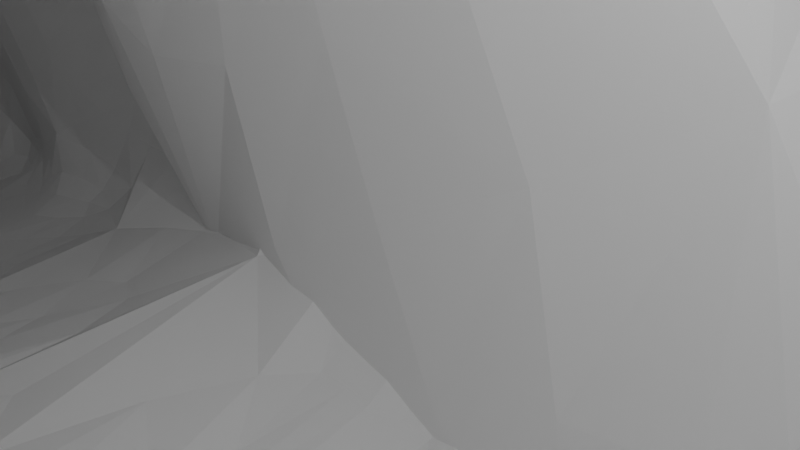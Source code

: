 # Source: Beruang.blend  (saved by Blender 3.2.14; exported with 4.5.12 LTS)
import bpy
from mathutils import Matrix  # noqa: F401  (used for matrix-valued properties, if any)

bpy.ops.wm.read_factory_settings(use_empty=True)
scene = bpy.context.scene
scene.name = 'Scene'

# ---- collections
col_collection = bpy.data.collections.new('Collection'); scene.collection.children.link(col_collection)

# ---- materials (node trees are filled in below, after node groups)
mat_material = bpy.data.materials.new('Material')
mat_material.use_transparent_shadow = False
mat_material.diffuse_color = (1.0, 1.0, 1.0, 1.0)

# ---- material node trees

# ---- world
world_world = bpy.data.worlds.new('World'); scene.world = world_world
world_world.use_nodes = True; world_world.node_tree.nodes.clear()
_N = world_world.node_tree.nodes; _L = world_world.node_tree.links
n0 = _N.new('ShaderNodeOutputWorld'); n0.name = 'World Output'; n0.location = (300, 300)
n1 = _N.new('ShaderNodeBackground'); n1.name = 'Background'; n1.location = (10, 300)
n1.inputs[0].default_value = (0.05088, 0.05088, 0.05088, 1.0)
_L.new(n1.outputs[0], n0.inputs[0])
n0.is_active_output = True
world_world.color = (0.05088, 0.05088, 0.05088)
world_world.use_sun_shadow = False
world_world.sun_shadow_jitter_overblur = 0.0

# ---- cameras
cam_camera = bpy.data.cameras.new('Camera')
cam_camera.clip_end = 100.0
cam_camera.ortho_scale = 7.314

# ---- lights
light_light = bpy.data.lights.new('Light', 'POINT')
light_light.transmission_factor = 0.0
light_light.energy = 1000.0
light_light.shadow_soft_size = 0.1
light_light.shadow_maximum_resolution = 0.006
light_light.use_absolute_resolution = True

# ---- meshes
me_uploads_files_3792482_untitled = bpy.data.meshes.new('uploads_files_3792482_untitled')
me_uploads_files_3792482_untitled.from_pydata([(32.57, -5.783, -3.064), (32.57, 6.837, -3.064), (38.38, 6.837, -1.629), (38.38, -5.783, -1.629), (16.58, -5.783, -0.4671), (39.21, -5.783, 3.523), (39.21, 6.837, 3.523), (16.58, 6.837, -0.4671), (26.57, 9.273, -8.643), (46.24, 4.848, -12.27), (33.9, 2.761, 11.38), (18.83, 8.414, 6.001), (41.04, 7.181, -18.79), (45.22, 8.209, -26.61), (50.82, 8.108, -19.8), (46.32, 4.894, -13.01), (36.34, 3.192, 6.697), (37.46, 6.876, -26.61), (35.32, 6.256, -22.29), (31.65, 6.268, -26.61), (22.37, 8.973, 22.84), (39.0, 5.936, 16.28), (28.47, 20.51, -8.643), (40.05, 12.1, -19.02), (40.05, 9.297, -19.02), (34.72, 8.539, -21.09), (30.8, 8.415, -26.61), (18.83, 20.51, 6.001), (33.9, 17.62, 11.38), (46.24, 15.54, -12.27), (41.9, 14.47, -19.44), (39.0, 12.19, 16.28), (41.6, 11.32, 12.19), (45.74, 10.27, 5.237), (46.32, 15.49, -13.01), (37.46, 15.69, -26.61), (35.32, 15.69, -22.29), (45.22, 14.47, -26.61), (31.65, 15.69, -26.61), (22.36, 11.6, 22.84), (34.72, 13.74, -21.09), (30.8, 12.86, -26.61), (41.5, -0.2134, 12.16), (45.74, 5.643, 5.237), (50.85, 15.71, -19.48), (39.96, -3.452, 17.33), (46.98, 0.0008975, 15.2), (21.63, 0.0008959, 25.33), (39.0, -12.27, 16.28), (20.31, -12.56, 23.21), (-10.05, -11.48, 24.16), (-3.436, -13.4, 8.236), (-0.1448, -9.84, 20.78), (-6.599, -11.73, -2.747), (-6.999, 0.004501, -5.34), (14.82, 0.0571, -7.189), (16.6, -13.19, -4.526), (39.19, -3.216, -0.9265), (41.66, -10.81, 12.19), (35.38, -15.61, -12.51), (33.9, -17.69, 11.38), (42.4, -2.559, 14.97), (26.36, -13.02, 13.87), (19.03, -14.7, 5.98), (-21.64, 0.0008963, 22.62), (-21.76, -8.591, 20.3), (-10.25, 0.0008957, 26.61), (0.3972, 0.0008963, 22.84), (-10.82, -12.16, -3.268), (-5.567, -11.61, -2.587), (-29.53, -8.337, -1.227), (-31.55, -9.334, -3.043), (-27.0, -6.837, -2.667), (-22.92, -9.533, -2.092), (-22.83, -14.25, -3.121), (-22.38, -10.31, 8.39), (-32.86, -7.695, 7.205), (-34.34, -11.07, -1.442), (-43.79, -3.511, -1.328), (-43.84, -3.802, -3.818), (-43.41, -8.846, 1.828), (-34.63, -5.044, 12.97), (-34.88, 0.0008976, 14.78), (-40.42, -6.343, 11.35), (-41.11, 0.0743, 12.82), (-47.25, -4.866, 4.386), (-41.26, -8.783, 7.838), (-38.25, -5.194, -6.695), (-33.1, -8.589, -4.503), (-50.46, -3.917, -3.314), (-47.5, -2.919, -5.021), (-46.21, -2.919, 1.74), (-45.36, -3.802, -6.695), (-44.26, -4.007, -8.264), (-46.4, 0.0812, 2.282), (-50.85, 0.0812, -3.086), (39.0, 12.18, 16.28), (22.37, 11.61, 22.84), (21.63, 0.1268, 25.33), (40.04, 2.82, 17.42), (46.98, 0.1268, 15.2), (-10.05, 11.6, 24.16), (-0.1448, 9.968, 20.78), (-3.436, 13.53, 9.649), (-6.599, 13.14, -2.698), (25.62, 12.05, -4.477), (14.82, 0.0705, -7.189), (-6.999, 0.1231, -5.34), (41.6, 11.33, 12.19), (36.49, 15.71, -2.317), (33.9, 16.09, -1.557), (40.59, 2.269, 15.18), (33.56, 15.96, 11.72), (0.3972, 0.1268, 22.84), (-21.64, 0.1825, 22.62), (-10.25, 0.1268, 26.61), (-21.76, 8.774, 20.3), (19.27, 15.34, 7.628), (20.1, 18.77, 7.737), (-6.642, 12.6, -3.295), (-10.65, 13.22, -3.138), (18.87, 15.37, 5.996), (19.1, 15.55, 5.987), (-29.53, 8.465, -1.227), (-27.0, 6.965, -2.667), (-31.55, 9.461, -3.043), (-13.43, 10.37, -0.7143), (-22.38, 10.44, 8.39), (-21.02, 9.66, -1.667), (-34.34, 10.66, -1.442), (-32.16, 7.02, 7.205), (-43.77, 4.313, -1.328), (-43.23, 9.016, 1.828), (-43.84, 3.93, -3.818), (-43.78, 8.965, 10.18), (-44.65, 8.241, 11.3), (-43.67, 7.776, 11.55), (-42.38, 8.949, 9.885), (-34.63, 5.227, 12.97), (-34.88, 0.1825, 14.78), (-44.93, 6.184, 12.09), (-44.38, 6.206, 12.52), (-38.25, 5.322, -6.695), (-33.1, 8.717, -4.503), (-50.46, 4.045, -3.314), (-46.21, 3.046, 1.74), (-47.5, 3.046, -5.021), (-47.25, 4.993, 4.386), (-44.26, 4.135, -8.264), (-45.36, 3.93, -6.695), (-50.85, 0.0464, -3.086), (-46.4, 0.0464, 2.282), (-40.25, 6.249, 11.35), (-41.11, 0.0534, 12.82), (-47.25, 0.2923, 4.386), (-47.25, -0.0637, 4.386), (41.48, -0.2665, 12.1), (41.14, -3.965, 3.421), (41.17, 4.518, 3.422), (36.42, 12.69, 9.559), (34.85, -16.26, 9.552), (33.92, -15.28, -2.02), (37.26, 9.191, -0.7285), (30.06, 10.58, -5.843), (20.0, 19.08, 7.074), (33.9, 14.41, -1.483), (20.01, 18.3, 6.941), (28.78, -16.07, -3.08), (31.2, -15.41, 8.492), (35.33, 10.04, -3.08), (31.28, 13.54, 8.5), (-41.36, 7.927, 7.963), (-41.3, 7.733, 7.704), (-40.28, 7.904, 7.961), (-42.35, 6.971, 8.171), (-42.77, 3.875, 9.931), (-12.65, 6.542, -26.61), (-0.1513, 7.619, -26.61), (-4.245, 7.79, -20.99), (-7.017, 7.568, -21.46), (-3.406, 9.784, -20.3), (-6.66, 9.784, -20.75), (1.084, 8.045, -6.893), (1.123, 6.438, 8.896), (-3.342, 8.662, -19.6), (4.188, 7.499, -18.41), (-12.43, 10.51, -25.07), (-22.92, 6.431, -2.092), (-10.05, 1.795, 24.16), (-22.38, 5.409, 8.39), (-21.76, 1.415, 20.3), (-12.65, 16.02, -26.61), (-7.017, 15.74, -21.46), (-4.245, 15.4, -20.99), (-0.1513, 14.31, -26.61), (-6.66, 12.66, -20.75), (-3.406, 12.66, -20.3), (-3.315, 15.64, -19.71), (1.02, 14.74, -6.893), (4.447, 17.32, -18.41), (-12.43, 12.75, -25.15), (-21.76, 8.707, 20.3), (-10.05, 11.59, 24.16), (-22.38, 14.71, 8.39), (1.123, 16.88, 8.896), (-16.45, 18.11, -0.3531), (-40.73, -6.542, -26.61), (-35.09, -7.251, -21.46), (-32.32, -7.404, -20.99), (-28.23, -7.119, -26.61), (-34.74, -11.12, -20.75), (-31.48, -11.12, -20.3), (-22.83, -8.662, -12.33), (-10.65, -6.438, -3.138), (-7.443, -8.045, -6.893), (-14.99, -7.499, -16.51), (-40.51, -10.51, -26.25), (-22.92, -6.431, -2.092), (-10.05, -1.795, 24.16), (-22.38, -5.409, 8.389), (-21.76, -1.415, 20.3), (-40.73, -15.62, -26.61), (-28.23, -15.4, -26.61), (-32.32, -15.4, -20.99), (-35.09, -15.4, -21.46), (-31.48, -11.44, -20.3), (-34.74, -11.44, -20.75), (-24.62, -15.64, -6.452), (-14.99, -18.41, -16.51), (-7.443, -18.82, -6.893), (-10.65, -16.88, 8.896), (-40.51, -11.58, -26.25), (-21.76, -8.707, 20.3), (-22.38, -11.41, 8.389), (-10.05, -11.59, 24.16), (15.71, -9.273, -8.89), (18.83, -8.414, 6.001), (33.9, -2.763, 11.38), (35.38, -4.848, -12.51), (20.96, -8.503, -26.61), (16.78, -7.474, -20.04), (35.46, -4.894, -13.25), (39.0, -5.936, 16.28), (41.53, -0.2728, 12.19), (13.19, -7.169, -26.61), (11.05, -6.549, -22.29), (7.381, -6.561, -26.61), (22.37, -8.973, 21.83), (15.78, -9.591, -19.02), (15.78, -12.39, -19.02), (15.71, -20.51, -8.89), (10.46, -8.832, -21.09), (5.791, -8.708, -26.61), (35.38, -15.54, -12.51), (33.91, -17.62, 11.38), (18.83, -20.51, 6.001), (20.96, -14.76, -26.61), (16.78, -14.76, -20.47), (35.46, -15.49, -13.25), (45.74, -10.27, 5.237), (39.0, -12.19, 16.28), (41.6, -10.74, 12.19), (13.19, -15.99, -26.61), (11.05, -15.99, -22.29), (8.182, -15.99, -26.61), (20.25, -12.52, 23.11), (10.46, -14.03, -21.09), (6.536, -13.15, -26.61), (45.74, -5.643, 5.237), (-43.78, -9.039, 10.18), (-42.38, -9.024, 9.885), (-43.67, -7.851, 11.55), (-44.65, -8.315, 11.3), (-44.38, -6.28, 12.52), (-44.93, -6.258, 12.09), (-40.25, -6.323, 11.21), (-40.28, -8.724, 7.655), (-41.3, -8.654, 7.704), (-42.12, -7.045, 8.239), (-42.42, -4.698, 9.479)], [], [(0, 1, 2), (0, 2, 3), (4, 5, 6), (4, 6, 7), (0, 3, 5), (0, 5, 4), (3, 2, 6), (3, 6, 5), (2, 1, 7), (2, 7, 6), (1, 0, 4), (1, 4, 7), (8, 9, 10), (8, 10, 11), (12, 13, 14), (12, 14, 8), (8, 14, 15), (8, 15, 9), (10, 9, 16), (17, 13, 12), (17, 12, 18), (19, 17, 18), (20, 10, 21), (10, 20, 11), (8, 22, 23), (8, 23, 24), (24, 25, 18), (24, 18, 12), (18, 25, 26), (18, 26, 19), (8, 24, 12), (22, 27, 28), (29, 30, 22), (31, 32, 33), (31, 33, 29), (33, 34, 29), (28, 31, 29), (35, 36, 30), (35, 30, 37), (38, 36, 35), (39, 31, 28), (28, 27, 39), (23, 30, 36), (23, 36, 40), (36, 38, 41), (36, 41, 40), (22, 30, 23), (41, 26, 25), (41, 25, 40), (23, 40, 25), (23, 25, 24), (27, 22, 8), (27, 8, 11), (39, 27, 11), (39, 11, 20), (31, 39, 20), (31, 20, 21), (32, 31, 21), (32, 21, 42), (33, 32, 42), (33, 42, 43), (33, 43, 15), (33, 15, 34), (34, 15, 14), (34, 14, 44), (35, 37, 13), (35, 13, 17), (38, 35, 17), (38, 17, 19), (38, 19, 26), (38, 26, 41), (13, 37, 44), (13, 44, 14), (34, 44, 37), (34, 37, 29), (29, 37, 30), (28, 29, 22), (9, 15, 43), (9, 43, 16), (21, 10, 16), (21, 16, 42), (43, 42, 16), (45, 46, 47), (45, 47, 48), (48, 47, 49), (50, 51, 52), (53, 54, 55), (53, 55, 56), (57, 58, 59), (58, 48, 59), (60, 59, 48), (61, 46, 45), (62, 63, 60), (62, 60, 48), (63, 49, 52), (64, 65, 50), (64, 50, 66), (67, 66, 50), (67, 50, 52), (50, 68, 54), (68, 69, 54), (50, 54, 53), (50, 53, 51), (63, 52, 51), (70, 71, 72), (73, 74, 68), (73, 68, 50), (75, 73, 50), (75, 50, 65), (70, 76, 77), (78, 79, 80), (70, 72, 73), (70, 73, 75), (76, 70, 75), (76, 75, 65), (76, 65, 81), (65, 64, 82), (65, 82, 81), (83, 84, 85), (86, 83, 85), (87, 88, 77), (89, 90, 79), (89, 79, 78), (89, 78, 91), (85, 91, 78), (85, 78, 80), (79, 92, 93), (79, 93, 87), (87, 77, 80), (87, 80, 79), (71, 70, 77), (71, 77, 88), (91, 94, 95), (91, 95, 89), (81, 82, 84), (81, 84, 83), (80, 77, 76), (51, 53, 56), (51, 56, 63), (96, 97, 98), (96, 98, 99), (98, 100, 99), (101, 102, 103), (104, 105, 106), (104, 106, 107), (96, 108, 109), (96, 109, 110), (99, 100, 111), (96, 110, 112), (96, 112, 97), (98, 97, 102), (98, 102, 113), (114, 115, 101), (114, 101, 116), (113, 102, 101), (113, 101, 115), (117, 97, 118), (101, 103, 104), (101, 104, 119), (104, 107, 119), (101, 119, 120), (121, 122, 103), (121, 103, 102), (123, 124, 125), (101, 120, 126), (101, 126, 127), (126, 128, 127), (116, 101, 127), (123, 129, 130), (131, 132, 133), (123, 127, 128), (123, 128, 124), (134, 135, 136), (134, 136, 137), (130, 138, 116), (130, 116, 127), (130, 127, 123), (116, 138, 139), (116, 139, 114), (135, 140, 141), (135, 141, 136), (142, 129, 143), (144, 145, 131), (144, 131, 133), (144, 133, 146), (131, 145, 147), (131, 147, 132), (133, 142, 148), (133, 148, 149), (142, 133, 132), (142, 132, 129), (125, 143, 129), (125, 129, 123), (145, 144, 150), (145, 150, 151), (138, 152, 153), (138, 153, 139), (132, 130, 129), (103, 122, 105), (103, 105, 104), (113, 67, 47), (113, 47, 98), (98, 47, 46), (98, 46, 100), (115, 66, 67), (115, 67, 113), (139, 82, 64), (139, 64, 114), (114, 64, 66), (114, 66, 115), (153, 84, 139), (84, 82, 139), (154, 85, 84), (155, 154, 147), (154, 84, 147), (153, 147, 84), (155, 147, 145), (155, 145, 151), (150, 95, 94), (150, 94, 151), (154, 94, 91), (154, 91, 85), (151, 94, 154), (151, 154, 155), (133, 79, 90), (133, 90, 146), (146, 90, 89), (146, 89, 144), (149, 92, 79), (149, 79, 133), (144, 89, 150), (89, 95, 150), (148, 93, 92), (148, 92, 149), (142, 87, 93), (142, 93, 148), (143, 88, 87), (143, 87, 142), (125, 71, 88), (125, 88, 143), (124, 72, 71), (124, 71, 125), (128, 73, 72), (128, 72, 124), (111, 100, 156), (58, 57, 157), (58, 157, 158), (108, 58, 158), (106, 55, 54), (106, 54, 107), (126, 74, 73), (126, 73, 128), (126, 120, 68), (126, 68, 74), (119, 69, 68), (119, 68, 120), (119, 107, 54), (119, 54, 69), (105, 56, 55), (105, 55, 106), (159, 160, 161), (159, 161, 162), (163, 164, 110), (163, 110, 165), (57, 59, 60), (57, 60, 109), (109, 60, 165), (109, 165, 110), (47, 67, 52), (47, 52, 49), (49, 63, 62), (49, 62, 48), (97, 112, 118), (157, 57, 109), (157, 109, 158), (108, 158, 109), (112, 110, 164), (112, 164, 118), (166, 164, 163), (166, 163, 122), (166, 122, 121), (63, 122, 163), (63, 163, 60), (165, 60, 163), (63, 56, 167), (63, 167, 168), (56, 105, 169), (56, 169, 167), (105, 122, 170), (105, 170, 169), (122, 63, 168), (122, 168, 170), (168, 167, 161), (168, 161, 160), (167, 169, 162), (167, 162, 161), (169, 170, 159), (169, 159, 162), (170, 168, 160), (170, 160, 159), (45, 48, 58), (45, 58, 61), (156, 108, 111), (96, 99, 111), (96, 111, 108), (156, 58, 108), (156, 61, 58), (100, 46, 156), (46, 61, 156), (132, 171, 172), (132, 172, 130), (173, 130, 172), (174, 171, 147), (174, 147, 175), (153, 152, 175), (153, 175, 147), (152, 173, 137), (173, 172, 134), (173, 134, 137), (172, 174, 135), (172, 135, 134), (174, 175, 140), (174, 140, 135), (152, 136, 141), (141, 140, 175), (141, 175, 152), (137, 136, 152), (173, 152, 138), (173, 138, 130), (171, 174, 172), (80, 76, 86), (81, 83, 86), (81, 86, 76), (102, 97, 117), (102, 117, 121), (118, 164, 166), (118, 166, 117), (121, 117, 166), (86, 85, 80), (147, 171, 132), (176, 177, 178), (176, 178, 179), (178, 180, 181), (178, 181, 179), (182, 183, 184), (182, 184, 185), (177, 185, 184), (177, 184, 178), (181, 186, 176), (181, 176, 179), (187, 184, 183), (187, 183, 188), (189, 187, 188), (189, 188, 190), (184, 180, 178), (191, 192, 193), (191, 193, 194), (193, 192, 195), (193, 195, 196), (197, 198, 199), (194, 193, 197), (194, 197, 199), (195, 192, 191), (195, 191, 200), (201, 202, 203), (197, 193, 196), (195, 181, 180), (195, 180, 196), (200, 186, 181), (200, 181, 195), (196, 180, 184), (196, 184, 197), (201, 203, 189), (201, 189, 190), (201, 190, 188), (201, 188, 202), (202, 188, 183), (202, 183, 204), (204, 183, 182), (204, 182, 198), (198, 182, 185), (198, 185, 199), (194, 199, 185), (194, 185, 177), (191, 194, 177), (191, 177, 176), (204, 205, 203), (204, 203, 202), (197, 187, 205), (204, 197, 205), (191, 176, 186), (191, 186, 200), (197, 204, 198), (187, 189, 203), (187, 203, 205), (197, 184, 187), (206, 207, 208), (206, 208, 209), (208, 207, 210), (208, 210, 211), (212, 213, 214), (212, 214, 215), (209, 208, 212), (209, 212, 215), (210, 207, 206), (210, 206, 216), (213, 212, 217), (213, 217, 218), (218, 217, 219), (218, 219, 220), (212, 208, 211), (221, 222, 223), (221, 223, 224), (223, 225, 226), (223, 226, 224), (227, 228, 229), (227, 229, 230), (228, 223, 222), (226, 231, 221), (226, 221, 224), (232, 233, 234), (227, 225, 223), (226, 225, 211), (226, 211, 210), (231, 226, 210), (231, 210, 216), (225, 227, 212), (225, 212, 211), (232, 220, 219), (232, 219, 233), (232, 234, 218), (232, 218, 220), (234, 230, 213), (234, 213, 218), (230, 229, 214), (230, 214, 213), (229, 228, 215), (229, 215, 214), (222, 209, 215), (222, 215, 228), (221, 206, 209), (221, 209, 222), (230, 234, 233), (230, 233, 227), (233, 219, 217), (233, 217, 227), (227, 217, 212), (223, 228, 227), (231, 216, 206), (231, 206, 221), (235, 236, 237), (235, 237, 238), (239, 240, 235), (239, 235, 241), (238, 241, 235), (237, 242, 243), (237, 243, 241), (237, 241, 238), (244, 245, 240), (244, 240, 239), (246, 245, 244), (247, 242, 237), (237, 236, 247), (235, 248, 249), (235, 249, 250), (248, 240, 245), (248, 245, 251), (245, 246, 252), (245, 252, 251), (235, 240, 248), (250, 253, 254), (250, 254, 255), (256, 250, 257), (253, 258, 259), (253, 259, 260), (259, 261, 260), (254, 253, 260), (262, 256, 257), (262, 257, 263), (264, 262, 263), (265, 254, 260), (254, 265, 255), (249, 266, 263), (249, 263, 257), (263, 266, 267), (263, 267, 264), (250, 249, 257), (267, 266, 251), (267, 251, 252), (249, 248, 251), (249, 251, 266), (255, 236, 235), (255, 235, 250), (265, 247, 236), (265, 236, 255), (260, 242, 247), (260, 247, 265), (261, 243, 242), (261, 242, 260), (259, 268, 243), (259, 243, 261), (259, 258, 241), (259, 241, 268), (258, 256, 239), (258, 239, 241), (262, 244, 239), (262, 239, 256), (264, 246, 244), (264, 244, 262), (264, 267, 252), (264, 252, 246), (258, 253, 250), (258, 250, 256), (243, 268, 241), (269, 270, 271), (269, 271, 272), (272, 271, 273), (272, 273, 274), (275, 270, 276), (276, 270, 269), (276, 269, 277), (277, 269, 272), (277, 272, 278), (278, 272, 274), (278, 274, 279), (275, 273, 271), (273, 279, 274), (273, 275, 279), (270, 275, 271)])
me_uploads_files_3792482_untitled.materials.append(mat_material)
me_uploads_files_3792482_untitled.update()
arm_armature = bpy.data.armatures.new('Armature')  # bones are not reproduced

# ---- objects
ob_light = bpy.data.objects.new('Light', light_light)
ob_camera = bpy.data.objects.new('Camera', cam_camera)
ob_uploads_files_3792482_untitled = bpy.data.objects.new('uploads_files_3792482_untitled', me_uploads_files_3792482_untitled)
ob_armature = bpy.data.objects.new('Armature', arm_armature)

# ---- transforms, parenting, visibility, modifiers, constraints
ob_light.location = (4.076, 1.005, 5.904)
ob_light.rotation_euler = (0.6503, 0.05522, 1.866)
ob_light.lock_rotations_4d = False
ob_light.empty_display_type = 'ARROWS'
ob_light.color = (0.0, 0.0, 0.0, 0.0)
ob_light.lineart.crease_threshold = 0.0
ob_camera.location = (7.359, -6.926, 4.958)
ob_camera.rotation_euler = (1.109, 0.0, 0.8149)
ob_camera.lock_rotations_4d = False
ob_camera.empty_display_type = 'ARROWS'
ob_camera.color = (0.0, 0.0, 0.0, 0.0)
ob_camera.display_type = 'WIRE'
ob_camera.lineart.crease_threshold = 0.0
ob_uploads_files_3792482_untitled.parent = ob_armature
ob_uploads_files_3792482_untitled.matrix_parent_inverse = Matrix(((-3.332e-09, 0.0, 0.07624, -1.259), (0.0, 0.07624, 0.0, -0.0), (-0.07624, -0.0, -3.332e-09, 0.1873), (-0.0, -0.0, -0.0, 1.0)))
ob_uploads_files_3792482_untitled.location = (0.0, 0.0, 0.0)
_vg = ob_uploads_files_3792482_untitled.vertex_groups.new(name='Bone')
for _i, _w in zip([45, 46, 47, 48, 49, 50, 51, 52, 55, 56, 58, 61, 62, 63, 67, 96, 97, 98, 99, 100, 101, 102, 103, 105, 106, 108, 110, 111, 112, 113, 115, 117, 118, 121, 122, 156, 162, 163, 164, 166, 169, 170], [0.1836, 0.1436, 0.7439, 0.1052, 0.6314, 0.01978, 0.05262, 0.1042, 0.07094, 0.1245, 0.02833, 0.1174, 0.1362, 0.6033, 0.05475, 0.2434, 0.6983, 0.753, 0.2635, 0.1261, 0.02943, 0.1031, 0.06663, 0.2718, 0.06427, 0.07495, 0.03538, 0.1551, 0.317, 0.0955, 0.006944, 0.5242, 0.4589, 0.3866, 0.5206, 0.09801, 0.06326, 0.1014, 0.3765, 0.4593, 0.1104, 0.08401]): _vg.add([_i], _w, 'REPLACE')
_vg = ob_uploads_files_3792482_untitled.vertex_groups.new(name='Bone.006')
for _i, _w in zip([51, 53, 55, 56, 63, 103, 104, 105, 106, 107, 112, 117, 118, 121, 122, 162, 164, 166, 167, 169], [0.004047, 0.04582, 0.6442, 0.5733, 0.05856, 0.02576, 0.05022, 0.252, 0.5875, 0.05143, 0.01116, 0.1074, 0.07722, 0.1837, 0.0892, 0.05161, 0.06466, 0.08459, 0.01098, 0.08951]): _vg.add([_i], _w, 'REPLACE')
_vg = ob_uploads_files_3792482_untitled.vertex_groups.new(name='Bone.005')
for _i, _w in zip([47, 49, 50, 51, 52, 53, 56, 63, 64, 65, 66, 67, 75, 96, 97, 98, 99, 101, 102, 103, 104, 106, 112, 113, 114, 115, 116, 117, 118, 119, 120, 121, 122, 164, 166], [0.1024, 0.09769, 0.3419, 0.6274, 0.7311, 0.1487, 0.009406, 0.02188, 0.06861, 0.05225, 0.2383, 0.7292, 0.02011, 0.01307, 0.09145, 0.0723, 0.004737, 0.3354, 0.73, 0.6218, 0.1312, 0.001264, 0.04402, 0.7263, 0.08642, 0.2913, 0.04483, 0.1273, 0.0867, 0.01373, 0.009903, 0.1751, 0.0357, 0.06049, 0.07128]): _vg.add([_i], _w, 'REPLACE')
_vg = ob_uploads_files_3792482_untitled.vertex_groups.new(name='Bone.004')
for _i, _w in zip([50, 52, 64, 65, 66, 67, 101, 113, 114, 115, 116], [0.1082, 0.001239, 0.06426, 0.004438, 0.3673, 0.07824, 0.1181, 0.05704, 0.08696, 0.369, 0.009042]): _vg.add([_i], _w, 'REPLACE')
_vg = ob_uploads_files_3792482_untitled.vertex_groups.new(name='Bone.003')
for _i, _w in zip([50, 51, 52, 64, 65, 66, 67, 68, 70, 71, 72, 73, 74, 75, 76, 77, 81, 82, 87, 88, 93, 101, 102, 103, 113, 114, 115, 116, 120, 123, 124, 125, 126, 127, 128, 129, 130, 138, 139, 142, 143, 148, 173], [0.295, 0.01631, 0.02719, 0.6904, 0.7138, 0.2646, 0.06838, 0.03913, 0.1764, 0.1211, 0.2182, 0.5077, 0.2857, 0.7013, 0.1, 0.07685, 0.05555, 0.1054, 0.03806, 0.08333, 0.005105, 0.307, 0.02973, 0.007941, 0.05248, 0.6995, 0.2123, 0.7155, 0.05363, 0.1802, 0.2013, 0.1169, 0.137, 0.7184, 0.4888, 0.07579, 0.08785, 0.05614, 0.09442, 0.03385, 0.07808, 0.003521, 0.001026]): _vg.add([_i], _w, 'REPLACE')
_vg = ob_uploads_files_3792482_untitled.vertex_groups.new(name='Bone.002')
for _i, _w in zip([50, 64, 65, 66, 70, 71, 72, 73, 74, 75, 76, 77, 78, 79, 80, 81, 82, 83, 84, 85, 86, 87, 88, 89, 90, 91, 92, 93, 94, 95, 101, 114, 115, 116, 123, 124, 125, 126, 127, 128, 129, 130, 131, 132, 133, 134, 135, 136, 137, 138, 139, 140, 141, 142, 143, 144, 145, 146, 147, 148, 149, 150, 151, 152, 153, 154, 155, 171, 172, 173, 174, 175], [0.05698, 0.1381, 0.164, 0.03277, 0.7429, 0.8187, 0.665, 0.199, 0.1116, 0.1662, 0.8752, 0.8899, 0.9748, 0.9685, 0.9655, 0.9334, 0.8751, 0.9796, 0.9901, 0.9827, 0.9697, 0.9356, 0.8765, 0.9782, 0.9746, 0.9809, 0.9642, 0.9602, 0.9826, 0.9794, 0.05658, 0.0814, 0.01787, 0.1639, 0.7474, 0.7014, 0.8304, 0.05137, 0.1332, 0.2691, 0.8939, 0.8903, 0.9751, 0.9677, 0.9689, 0.9811, 0.9829, 0.9818, 0.9784, 0.9332, 0.8895, 0.9828, 0.9823, 0.9397, 0.8872, 0.9781, 0.9815, 0.976, 0.9847, 0.9616, 0.9652, 0.9792, 0.9833, 0.9773, 0.9873, 0.9861, 0.9852, 0.9792, 0.9769, 0.9681, 0.9825, 0.985]): _vg.add([_i], _w, 'REPLACE')
_vg = ob_uploads_files_3792482_untitled.vertex_groups.new(name='Bone.007')
for _i, _w in zip([54, 55, 69, 72, 74, 101, 102, 103, 104, 106, 107, 115, 116, 119, 120, 121, 123, 124, 125, 126, 127, 128, 183, 187, 188, 189, 190, 201, 202, 203], [0.06275, 0.03983, 0.04939, 0.003622, 0.02695, 0.1112, 0.03088, 0.1752, 0.6841, 0.09025, 0.1824, 0.005504, 0.009025, 0.7972, 0.8248, 0.03005, 0.05484, 0.06693, 0.02389, 0.7305, 0.1018, 0.2028, 0.01131, 0.03336, 0.4509, 0.4284, 0.4635, 0.4526, 0.3224, 0.2463]): _vg.add([_i], _w, 'REPLACE')
_vg = ob_uploads_files_3792482_untitled.vertex_groups.new(name='Bone.008')
for _i, _w in zip([182, 183, 187, 188, 189, 190, 198, 201, 202, 203, 204, 205], [0.1112, 0.8374, 0.8453, 0.5249, 0.5405, 0.5177, 0.001017, 0.52, 0.5749, 0.5769, 0.5145, 0.5109]): _vg.add([_i], _w, 'REPLACE')
_vg = ob_uploads_files_3792482_untitled.vertex_groups.new(name='Bone.009')
for _i, _w in zip([182, 183, 184, 185, 187, 189, 198, 199, 201, 202, 203, 204, 205], [0.6747, 0.1443, 0.007355, 0.01442, 0.0858, 0.005397, 0.4722, 0.00699, 0.002807, 0.1025, 0.1661, 0.4688, 0.4559]): _vg.add([_i], _w, 'REPLACE')
_vg = ob_uploads_files_3792482_untitled.vertex_groups.new(name='Bone.010')
for _i, _w in zip([177, 178, 179, 180, 181, 182, 184, 185, 187, 192, 193, 194, 196, 197, 198, 199], [0.05545, 0.1349, 0.05983, 0.2107, 0.02551, 0.2031, 0.9218, 0.9036, 0.001793, 0.007894, 0.07758, 0.05517, 0.1178, 0.9398, 0.4971, 0.8947]): _vg.add([_i], _w, 'REPLACE')
_vg = ob_uploads_files_3792482_untitled.vertex_groups.new(name='Bone.011')
for _i, _w in zip([176, 177, 178, 179, 180, 181, 184, 185, 186, 191, 192, 193, 194, 195, 196, 197, 199, 200], [0.9897, 0.9426, 0.8607, 0.9382, 0.7826, 0.961, 0.04633, 0.06141, 0.9971, 0.9974, 0.9703, 0.9204, 0.9429, 0.9799, 0.8789, 0.0237, 0.075, 0.9984]): _vg.add([_i], _w, 'REPLACE')
_vg = ob_uploads_files_3792482_untitled.vertex_groups.new(name='Bone.012')
for _i, _w in zip([50, 53, 54, 66, 68, 69, 70, 72, 73, 74, 75, 107, 126, 217, 218, 219, 220, 232, 233, 234], [0.1119, 0.02083, 0.1339, 0.004032, 0.7996, 0.3948, 0.02176, 0.04542, 0.1463, 0.2738, 0.03561, 0.02536, 0.02286, 0.001587, 0.4613, 0.4009, 0.4611, 0.4458, 0.04843, 0.3411]): _vg.add([_i], _w, 'REPLACE')
_vg = ob_uploads_files_3792482_untitled.vertex_groups.new(name='Bone.013')
for _i, _w in zip([68, 70, 72, 73, 74, 213, 214, 217, 218, 219, 220, 227, 229, 230, 232, 233, 234], [0.002529, 0.003605, 0.02196, 0.1124, 0.2582, 0.8787, 0.2029, 0.8501, 0.538, 0.5862, 0.5359, 0.04591, 0.1056, 0.9383, 0.5505, 0.9363, 0.648]): _vg.add([_i], _w, 'REPLACE')
_vg = ob_uploads_files_3792482_untitled.vertex_groups.new(name='Bone.014')
for _i, _w in zip([212, 213, 214, 215, 217, 227, 228, 229, 230], [0.07598, 0.1007, 0.6999, 0.4476, 0.08241, 0.8548, 0.1122, 0.803, 0.0315]): _vg.add([_i], _w, 'REPLACE')
_vg = ob_uploads_files_3792482_untitled.vertex_groups.new(name='Bone.015')
for _i, _w in zip([207, 208, 209, 210, 211, 212, 214, 215, 217, 221, 222, 223, 224, 225, 226, 227, 228, 229], [0.1142, 0.3245, 0.8408, 0.007382, 0.7914, 0.9072, 0.09358, 0.545, 0.03318, 0.04361, 0.9685, 0.9552, 0.2642, 0.9478, 0.06481, 0.09541, 0.8799, 0.08931]): _vg.add([_i], _w, 'REPLACE')
_vg = ob_uploads_files_3792482_untitled.vertex_groups.new(name='Bone.016')
for _i, _w in zip([206, 207, 208, 209, 210, 211, 216, 221, 223, 224, 225, 226, 231], [0.9822, 0.8851, 0.6735, 0.1541, 0.9712, 0.2028, 0.9832, 0.953, 0.04068, 0.7359, 0.02301, 0.9351, 0.9798]): _vg.add([_i], _w, 'REPLACE')
_vg = ob_uploads_files_3792482_untitled.vertex_groups.new(name='Bone.017')
for _i, _w in zip([8, 9, 10, 11, 16, 20, 21, 22, 27, 28, 31, 32, 33, 39, 42, 43, 45, 46, 48, 58, 61, 96, 97, 98, 99, 100, 105, 108, 109, 111, 112, 117, 118, 121, 122, 156, 157, 158, 159, 162, 164, 166, 169, 170], [0.08433, 0.07715, 0.9884, 0.5201, 0.8776, 0.5247, 0.5402, 0.06074, 0.3846, 0.3494, 0.4418, 0.443, 0.1739, 0.4964, 0.629, 0.3473, 0.2049, 0.3039, 0.07459, 0.07069, 0.2554, 0.4067, 0.05682, 0.04583, 0.3142, 0.3339, 0.1372, 0.7365, 0.01743, 0.4317, 0.183, 0.04147, 0.07721, 0.03129, 0.06514, 0.3592, 0.3722, 0.8363, 0.9024, 0.4337, 0.07529, 0.0729, 0.3638, 0.2576]): _vg.add([_i], _w, 'REPLACE')
_vg = ob_uploads_files_3792482_untitled.vertex_groups.new(name='Bone.018')
for _i, _w in zip([8, 9, 11, 16, 20, 21, 22, 27, 28, 31, 32, 33, 39, 42, 43, 45, 46, 61, 96, 97, 99, 100, 105, 106, 108, 109, 110, 111, 112, 117, 118, 121, 122, 156, 157, 158, 159, 162, 163, 164, 165, 166, 169, 170], [0.01207, 0.04134, 0.3862, 0.05571, 0.4272, 0.4325, 0.04182, 0.3047, 0.3225, 0.4515, 0.4298, 0.5608, 0.4046, 0.266, 0.305, 0.02429, 0.05539, 0.03428, 0.1303, 0.05464, 0.06645, 0.06103, 0.1582, 0.008043, 0.09455, 0.9339, 0.5675, 0.07107, 0.2372, 0.1057, 0.1799, 0.1118, 0.2057, 0.05408, 0.05034, 0.06163, 0.04439, 0.1059, 0.7758, 0.2795, 0.8898, 0.1937, 0.1737, 0.5504]): _vg.add([_i], _w, 'REPLACE')
_vg = ob_uploads_files_3792482_untitled.vertex_groups.new(name='Bone.019')
for _i, _w in zip([8, 9, 11, 12, 14, 15, 16, 20, 21, 22, 23, 24, 27, 28, 29, 30, 31, 32, 33, 34, 39, 42, 43, 96, 110, 112, 118, 163, 164, 165, 166], [0.8006, 0.8277, 0.08674, 0.05364, 0.05985, 0.8039, 0.06565, 0.04244, 0.007145, 0.8272, 0.09893, 0.1127, 0.2889, 0.3114, 0.9208, 0.09002, 0.1129, 0.1354, 0.288, 0.1986, 0.09398, 0.1077, 0.3508, 0.02405, 0.3463, 0.1068, 0.05551, 0.01301, 0.08421, 0.009317, 0.05533]): _vg.add([_i], _w, 'REPLACE')
_vg = ob_uploads_files_3792482_untitled.vertex_groups.new(name='Bone.020')
for _i, _w in zip([8, 9, 12, 13, 14, 15, 17, 18, 19, 22, 23, 24, 25, 29, 30, 34, 36, 37, 40, 44], [0.02912, 0.03339, 0.3186, 0.08319, 0.8214, 0.1465, 0.01074, 0.07926, 0.001084, 0.04531, 0.6787, 0.4689, 0.1005, 0.06527, 0.7139, 0.777, 0.06851, 0.1379, 0.09685, 0.7612]): _vg.add([_i], _w, 'REPLACE')
_vg = ob_uploads_files_3792482_untitled.vertex_groups.new(name='Bone.021')
for _i, _w in zip([8, 12, 13, 14, 17, 18, 19, 23, 24, 25, 26, 30, 34, 35, 36, 37, 38, 40, 41, 44], [0.03893, 0.6221, 0.912, 0.1193, 0.9643, 0.9031, 0.9692, 0.2114, 0.4039, 0.8761, 0.9713, 0.1929, 0.01765, 0.9777, 0.9214, 0.8785, 0.9824, 0.8867, 0.9751, 0.2151]): _vg.add([_i], _w, 'REPLACE')
_vg = ob_uploads_files_3792482_untitled.vertex_groups.new(name='Bone.022')
for _i, _w in zip([45, 46, 47, 48, 49, 57, 58, 59, 60, 61, 62, 63, 96, 98, 99, 100, 108, 111, 112, 156, 157, 158, 160, 161, 162, 168, 169, 170, 236, 237, 238, 241, 242, 243, 247, 253, 254, 255, 259, 260, 261, 265, 268], [0.3314, 0.3164, 0.03518, 0.3223, 0.09413, 0.9697, 0.7526, 0.5234, 0.07473, 0.4195, 0.3644, 0.01939, 0.08689, 0.03628, 0.2076, 0.3084, 0.04153, 0.2194, 0.03169, 0.3642, 0.5459, 0.08603, 0.9664, 0.1203, 0.03635, 0.006216, 0.01685, 0.006536, 0.2375, 0.4731, 0.0601, 0.03201, 0.7512, 0.7579, 0.4539, 0.01583, 0.05981, 0.07105, 0.3884, 0.4696, 0.5768, 0.3404, 0.471]): _vg.add([_i], _w, 'REPLACE')
_vg = ob_uploads_files_3792482_untitled.vertex_groups.new(name='Bone.023')
for _i, _w in zip([45, 46, 47, 48, 49, 55, 56, 58, 59, 60, 61, 62, 63, 96, 98, 99, 100, 105, 106, 111, 122, 156, 160, 161, 162, 163, 165, 167, 168, 169, 170, 235, 236, 237, 238, 242, 243, 247, 250, 253, 254, 255, 259, 260, 261, 265, 268], [0.2054, 0.1474, 0.04623, 0.4636, 0.1354, 0.05653, 0.173, 0.1178, 0.4866, 0.8979, 0.139, 0.4602, 0.2272, 0.03325, 0.02327, 0.09321, 0.1372, 0.08123, 0.02163, 0.08466, 0.005319, 0.09966, 0.003602, 0.8451, 0.2842, 0.02888, 0.001752, 0.9203, 0.9578, 0.1974, 0.03236, 0.04844, 0.4651, 0.2194, 0.01799, 0.1636, 0.1023, 0.4791, 0.06907, 0.06429, 0.8606, 0.713, 0.1515, 0.429, 0.2418, 0.547, 0.1116]): _vg.add([_i], _w, 'REPLACE')
_vg = ob_uploads_files_3792482_untitled.vertex_groups.new(name='Bone.024')
for _i, _w in zip([235, 236, 237, 238, 239, 241, 242, 243, 247, 250, 253, 254, 255, 258, 259, 260, 261, 265, 268], [0.1097, 0.1096, 0.2596, 0.7836, 0.009566, 0.8883, 0.07342, 0.126, 0.02977, 0.1252, 0.8701, 0.06732, 0.05518, 0.9388, 0.439, 0.08736, 0.1665, 0.05626, 0.3945]): _vg.add([_i], _w, 'REPLACE')
_vg = ob_uploads_files_3792482_untitled.vertex_groups.new(name='Bone.025')
for _i, _w in zip([235, 236, 237, 238, 239, 240, 241, 244, 245, 247, 248, 249, 250, 251, 253, 255, 256, 257, 258, 262, 263, 264, 265, 266, 267], [0.7899, 0.1807, 0.04222, 0.1168, 0.8809, 0.3592, 0.04332, 0.05555, 0.03706, 0.002189, 0.678, 0.905, 0.7832, 0.02391, 0.01372, 0.1564, 0.9429, 0.9374, 0.05566, 0.1235, 0.1117, 0.01495, 0.05426, 0.08223, 0.0004957]): _vg.add([_i], _w, 'REPLACE')
_vg = ob_uploads_files_3792482_untitled.vertex_groups.new(name='Bone.026')
for _i, _w in zip([235, 239, 240, 244, 245, 246, 248, 249, 251, 252, 256, 257, 262, 263, 264, 266, 267], [0.02398, 0.08764, 0.6279, 0.9427, 0.9551, 0.9868, 0.3053, 0.08371, 0.9622, 0.9888, 0.01556, 0.05601, 0.8744, 0.8872, 0.967, 0.9168, 0.9744]): _vg.add([_i], _w, 'REPLACE')
_vg = ob_uploads_files_3792482_untitled.vertex_groups.new(name='Bone.001')
for _i, _w in zip([51, 52, 53, 54, 55, 56, 68, 69, 74, 104, 105, 106, 107, 119, 120], [0.1861, 0.01446, 0.6963, 0.7369, 0.09775, 0.05289, 0.08292, 0.4739, 0.008065, 0.09332, 0.03096, 0.1244, 0.6832, 0.1256, 0.05096]): _vg.add([_i], _w, 'REPLACE')
_m = ob_uploads_files_3792482_untitled.modifiers.new('Subdivision', 'SUBSURF')
_m.levels = 3
_m = ob_uploads_files_3792482_untitled.modifiers.new('Armature', 'ARMATURE')
_m.object = ob_armature
ob_armature.location = (4.501, 0.0, 8.84)
ob_armature.rotation_euler = (0.0, -1.608, 0.0)
ob_armature.scale = (13.12, 13.12, 13.12)
ob_armature.show_in_front = True

# ---- collection membership
col_collection.objects.link(ob_light)
col_collection.objects.link(ob_camera)
col_collection.objects.link(ob_uploads_files_3792482_untitled)
col_collection.objects.link(ob_armature)

# ---- scene / render settings (as saved in the file)
scene.camera = ob_camera
scene.frame_start = 1; scene.frame_end = 250; scene.frame_set(4)
scene.render.engine = 'BLENDER_EEVEE_NEXT'
scene.cycles.sampling_pattern = 'TABULATED_SOBOL'
scene.cycles.use_light_tree = False
scene.view_settings.view_transform = 'Filmic'
bpy.context.view_layer.update()
